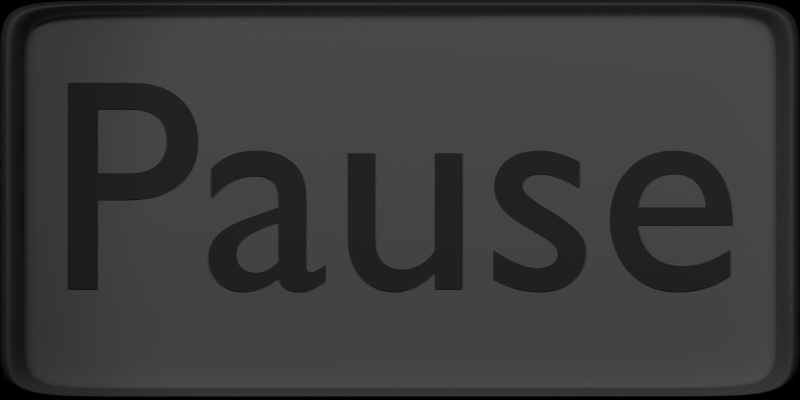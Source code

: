 # Source: buttons.blend  (saved by Blender 2.62.0; exported with 4.5.12 LTS)
import bpy
from mathutils import Matrix  # noqa: F401  (used for matrix-valued properties, if any)

bpy.ops.wm.read_factory_settings(use_empty=True)
scene = bpy.context.scene
scene.name = 'PauseBtnPressed'

# ---- collections
col_collection_1_006 = bpy.data.collections.new('Collection 1.006'); scene.collection.children.link(col_collection_1_006)

# ---- materials (node trees are filled in below, after node groups)
mat_whitebtntxt_001 = bpy.data.materials.new('whiteBtnTxt.001')
mat_whitebtntxt_001.alpha_threshold = 0.0
mat_whitebtntxt_001.use_transparent_shadow = False
mat_whitebtntxt_001.diffuse_color = (0.1789, 0.1789, 0.1789, 1.0)
mat_whitebtntxt_001.specular_color = (0.0, 0.0, 0.0)
mat_whitebtntxt_001.roughness = 0.5
mat_whitebtntxt_001.specular_intensity = 0.2
mat_whitebtntxt_001.line_color = (0.0, 0.0, 0.0, 1.0)
mat_whitebtn = bpy.data.materials.new('whitebtn')
mat_whitebtn.alpha_threshold = 0.0
mat_whitebtn.use_transparent_shadow = False
mat_whitebtn.diffuse_color = (0.4292, 0.4292, 0.4292, 1.0)
mat_whitebtn.roughness = 0.5
mat_whitebtn.line_color = (0.0, 0.0, 0.0, 1.0)
mat_whitebtn_001 = bpy.data.materials.new('whitebtn.001')
mat_whitebtn_001.alpha_threshold = 0.0
mat_whitebtn_001.use_transparent_shadow = False
mat_whitebtn_001.diffuse_color = (0.6859, 0.6859, 0.6859, 1.0)
mat_whitebtn_001.roughness = 0.5
mat_whitebtn_001.line_color = (0.0, 0.0, 0.0, 1.0)

# ---- material node trees

# ---- world
world_world_011 = bpy.data.worlds.new('World.011'); scene.world = world_world_011
world_world_011.color = (0.0, 0.0, 0.0)
world_world_011.use_sun_shadow = False
world_world_011.sun_shadow_jitter_overblur = 0.0
world_world_011.cycles.sampling_method = 'MANUAL'
world_world_011.cycles.sample_map_resolution = 256

# ---- cameras
cam_camera_011 = bpy.data.cameras.new('Camera.011')
cam_camera_011.type = 'ORTHO'
cam_camera_011.clip_end = 100.0
cam_camera_011.lens = 35.0
cam_camera_011.sensor_width = 32.0
cam_camera_011.sensor_height = 18.0
cam_camera_011.ortho_scale = 15.6
cam_camera_011.dof.focus_distance = 0.0
cam_camera_011.dof.aperture_fstop = 128.0

# ---- lights
light_spot_022 = bpy.data.lights.new('Spot.022', 'SPOT')
light_spot_022.transmission_factor = 0.0
light_spot_022.energy = 1500.0
light_spot_022.shadow_buffer_clip_start = 0.5
light_spot_022.shadow_soft_size = 1.0
light_spot_022.shadow_maximum_resolution = 0.006
light_spot_022.use_absolute_resolution = True
light_spot_022.cycles.use_multiple_importance_sampling = False
light_spot_023 = bpy.data.lights.new('Spot.023', 'SPOT')
light_spot_023.transmission_factor = 0.0
light_spot_023.energy = 1500.0
light_spot_023.shadow_buffer_clip_start = 0.5
light_spot_023.shadow_soft_size = 1.0
light_spot_023.shadow_maximum_resolution = 0.006
light_spot_023.use_absolute_resolution = True
light_spot_023.cycles.use_multiple_importance_sampling = False

# ---- meshes
me_cube_019 = bpy.data.meshes.new('Cube.019')
me_cube_019.from_pydata([(-0.4769, -1.166, -0.928), (-1.0, -1.246, -1.0), (-1.0, 1.0, -1.0), (-0.4769, -1.166, 0.949), (-1.0, -1.246, 1.021), (-1.0, 1.0, 1.021), (-0.4769, 0.92, -0.928), (-0.4769, -1.166, -0.928), (-0.4769, 0.92, 0.949), (-0.4769, -1.166, 0.949), (-1.0, 1.0, -1.0), (-1.0, -1.246, -1.0), (-1.0, 1.0, 1.021), (-1.0, -1.246, 1.021), (-1.0, -1.246, -1.0), (-1.0, -1.246, 1.021), (-0.4769, -1.166, -0.928), (-0.4769, -1.166, 0.949), (-1.0, -1.246, -1.0), (-1.0, -1.246, 1.021), (-0.4769, 0.92, -0.928), (-1.0, 1.0, -1.0), (-0.4769, 0.92, 0.949), (-1.0, 1.0, 1.021), (-0.4769, 0.92, -0.928), (-0.4769, 0.92, 0.949), (-1.0, 1.0, -1.0), (-1.0, 1.0, 1.021), (1.788e-07, 1.0, -1.0), (-5.96e-08, -1.246, -1.0), (2.682e-07, 1.0, 1.021), (-5.066e-07, -1.246, 1.021), (-5.96e-08, -1.246, -1.0), (-5.066e-07, -1.246, 1.021), (1.788e-07, 1.0, -1.0), (2.682e-07, 1.0, 1.021)], [], [(7, 0, 3, 9), (20, 6, 8, 22), (13, 4, 1, 11), (10, 2, 5, 12), (4, 15, 14, 1), (16, 0, 7), (17, 9, 3), (1, 14, 18, 11), (15, 4, 13, 19), (15, 23, 21, 14), (23, 5, 2, 21), (20, 0, 16, 24), (20, 24, 6), (8, 25, 22), (25, 17, 3, 22), (14, 21, 26, 18), (21, 2, 10, 26), (5, 23, 27, 12), (23, 15, 19, 27), (0, 20, 22, 3), (9, 31, 29, 7), (31, 13, 11, 29), (6, 28, 30, 8), (28, 10, 12, 30), (18, 32, 29, 11), (32, 16, 7, 29), (13, 31, 33, 19), (31, 9, 17, 33), (26, 34, 32, 18), (34, 24, 16, 32), (10, 28, 34, 26), (28, 6, 24, 34), (27, 35, 30, 12), (35, 25, 8, 30), (19, 33, 35, 27), (33, 17, 25, 35)])
me_cube_019.polygons.foreach_set('use_smooth', [True] * 36)
me_cube_019.polygons.foreach_set('material_index', [1, 1, 0, 0, 0, 1, 1, 0, 0, 0, 0, 1, 1, 1, 1, 0, 0, 0, 0, 1, 0, 0, 0, 0, 0, 0, 0, 0, 0, 0, 0, 0, 0, 0, 0, 0])
me_cube_019.materials.append(mat_whitebtn)
me_cube_019.materials.append(mat_whitebtn_001)
me_cube_019.use_remesh_preserve_volume = False
me_cube_019.use_remesh_preserve_attributes = False
me_cube_019.use_mirror_vertex_groups = False
me_cube_019.update()

# ---- curves / text
txt_text_011 = bpy.data.curves.new('Text.011', 'FONT')
txt_text_011.dimensions = '2D'
txt_text_011.body = 'Pause'
txt_text_011.materials.append(mat_whitebtntxt_001)
txt_text_011.use_path_clamp = True
txt_text_011.bevel_resolution = 0

# ---- objects
ob_spot_023 = bpy.data.objects.new('Spot.023', light_spot_022)
ob_text_008 = bpy.data.objects.new('Text.008', txt_text_011)
ob_cube_special_009 = bpy.data.objects.new('cube-special.009', me_cube_019)
ob_spot_024 = bpy.data.objects.new('Spot.024', light_spot_023)
ob_cam_012 = bpy.data.objects.new('cam.012', cam_camera_011)

# ---- transforms, parenting, visibility, modifiers, constraints
ob_spot_023.location = (20.38, 15.26, 8.288)
ob_spot_023.rotation_euler = (1.244, 0.3139, 1.747)
ob_spot_023.scale = (1.556, 1.556, 1.556)
ob_spot_023.lineart.crease_threshold = 0.0
ob_text_008.location = (-1.581, -3.137, -2.123)
ob_text_008.rotation_euler = (1.571, 7.55e-08, 1.571)
ob_text_008.scale = (5.899, 5.899, 5.899)
ob_text_008.lineart.crease_threshold = 0.0
ob_cube_special_009.location = (2.835e-08, 2.901, -0.3503)
ob_cube_special_009.rotation_euler = (3.142, 0.0, 0.0)
ob_cube_special_009.scale = (3.392, 6.943, 3.858)
ob_cube_special_009.lock_rotations_4d = False
ob_cube_special_009.empty_display_type = 'ARROWS'
ob_cube_special_009.lineart.crease_threshold = 0.0
_m = ob_cube_special_009.modifiers.new('Subsurf', 'SUBSURF')
_m.uv_smooth = 'PRESERVE_CORNERS'
_m.levels = 5
_m.render_levels = 5
_m.show_only_control_edges = False
ob_spot_024.location = (20.26, -9.798, 9.822)
ob_spot_024.rotation_euler = (1.059, 0.7529, 0.8019)
ob_spot_024.scale = (1.556, 1.556, 1.556)
ob_spot_024.lineart.crease_threshold = 0.0
ob_cam_012.location = (14.06, 3.757, -0.3902)
ob_cam_012.rotation_euler = (1.571, 0.0, 1.571)
ob_cam_012.lock_rotations_4d = False
ob_cam_012.empty_display_type = 'ARROWS'
ob_cam_012.color = (0.0, 0.0, 0.0, 0.0)
ob_cam_012.display_type = 'WIRE'
ob_cam_012.lineart.crease_threshold = 0.0

# ---- collection membership
col_collection_1_006.objects.link(ob_spot_023)
col_collection_1_006.objects.link(ob_text_008)
col_collection_1_006.objects.link(ob_cube_special_009)
col_collection_1_006.objects.link(ob_spot_024)
col_collection_1_006.objects.link(ob_cam_012)

# ---- scene / render settings (as saved in the file)
scene.camera = ob_cam_012
scene.frame_start = 1; scene.frame_end = 250; scene.frame_set(0)
scene.render.engine = 'BLENDER_EEVEE_NEXT'
scene.render.image_settings.color_mode = 'RGB'
scene.render.image_settings.compression = 90
scene.render.resolution_x = 512
scene.render.resolution_y = 256
scene.render.dither_intensity = 0.0
scene.render.bake_margin = 2
scene.render.bake_bias = 0.0
scene.cycles.use_denoising = False
scene.cycles.samples = 10
scene.cycles.sampling_pattern = 'TABULATED_SOBOL'
scene.cycles.light_sampling_threshold = 0.0
scene.cycles.use_adaptive_sampling = False
scene.cycles.use_light_tree = False
scene.cycles.blur_glossy = 0.0
scene.cycles.volume_bounces = 1
scene.cycles.pixel_filter_type = 'GAUSSIAN'
scene.cycles.sample_clamp_indirect = 0.0
scene.view_settings.view_transform = 'Standard'
bpy.context.view_layer.update()
